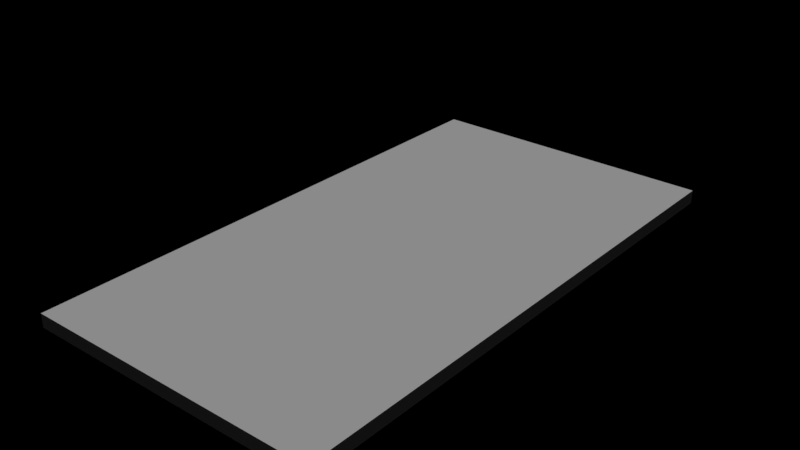 # Source: cf_t_forest.blend  (saved by Blender 2.78.0; exported with 4.5.12 LTS)
import bpy
from mathutils import Matrix  # noqa: F401  (used for matrix-valued properties, if any)

bpy.ops.wm.read_factory_settings(use_empty=True)
scene = bpy.context.scene
scene.name = 'Scene'

# ---- collections
col_collection_1 = bpy.data.collections.new('Collection 1'); scene.collection.children.link(col_collection_1)

# ---- lights
light_hemi = bpy.data.lights.new('Hemi', 'SUN')
light_hemi.transmission_factor = 0.0
light_hemi.angle = 0.1993
light_hemi.energy = 1.0
light_hemi.shadow_buffer_clip_start = 0.5
light_hemi.shadow_soft_size = 0.1
light_hemi.shadow_cascade_max_distance = 1000.0

# ---- meshes
me_plane = bpy.data.meshes.new('Plane')
me_plane.from_pydata([(-4.431, 0.791, 0.0), (-4.67, 1.767, 0.0), (-4.67, 3.88, 0.0), (-4.325, 5.038, 0.0), (-4.345, 8.196, 0.0), (-3.911, 9.029, 0.0), (-3.068, 9.265, 0.0), (-2.15, 9.225, 0.0), (-1.211, 9.517, 0.0), (-0.2334, 9.646, 0.0), (2.498, 8.642, 0.0), (3.815, 8.55, 0.0), (4.608, 6.567, 0.0), (4.291, 4.468, 0.0), (4.374, 2.215, 0.0), (4.591, 0.3798, 0.0), (4.079, -1.217, 0.0), (4.528, -3.381, 0.0), (4.058, -5.366, 0.0), (4.55, -6.926, 0.0), (4.49, -7.443, 0.0), (3.897, -7.996, 0.0), (3.656, -8.925, 0.0), (2.047, -9.341, 0.0), (1.665, -9.614, 0.0), (0.5973, -9.52, 0.0), (-1.178, -9.619, 0.0), (-2.552, -9.001, 0.0), (-3.89, -8.823, 0.0), (-4.486, -4.21, 0.0), (-4.222, -0.84, 0.0), (-4.524, -0.8475, 0.0), (-4.727, 0.7361, 0.0), (-4.97, 1.731, 0.0), (-4.97, 3.923, 0.0), (-4.625, 5.081, 0.0), (-4.645, 8.268, 0.0), (-4.118, 9.283, 0.0), (-3.102, 9.567, 0.0), (-2.189, 9.527, 0.0), (-1.275, 9.811, 0.0), (-0.1993, 9.953, 0.0), (2.562, 8.938, 0.0), (4.023, 8.836, 0.0), (4.917, 6.603, 0.0), (4.592, 4.451, 0.0), (4.673, 2.238, 0.0), (4.896, 0.3503, 0.0), (4.389, -1.233, 0.0), (4.836, -3.385, 0.0), (4.369, -5.354, 0.0), (4.856, -6.897, 0.0), (4.775, -7.588, 0.0), (4.166, -8.156, 0.0), (3.902, -9.171, 0.0), (2.176, -9.618, 0.0), (1.75, -9.922, 0.0), (0.5925, -9.821, 0.0), (-1.235, -9.922, 0.0), (-2.636, -9.293, 0.0), (-4.158, -9.09, 0.0), (-4.788, -4.218, 0.0), (-4.222, -0.84, 0.4), (-4.431, 0.791, 0.4), (-4.67, 1.767, 0.4), (-4.67, 3.88, 0.4), (-4.325, 5.038, 0.4), (-4.345, 8.196, 0.4), (-3.911, 9.029, 0.4), (-3.068, 9.265, 0.4), (-2.15, 9.225, 0.4), (-1.211, 9.517, 0.4), (-0.2334, 9.646, 0.4), (2.498, 8.642, 0.4), (3.815, 8.55, 0.4), (4.608, 6.567, 0.4), (4.291, 4.468, 0.4), (4.374, 2.215, 0.4), (4.591, 0.3798, 0.4), (4.079, -1.217, 0.4), (4.528, -3.381, 0.4), (4.058, -5.366, 0.4), (4.55, -6.926, 0.4), (4.49, -7.443, 0.4), (3.897, -7.996, 0.4), (3.656, -8.925, 0.4), (2.047, -9.341, 0.4), (1.665, -9.614, 0.4), (0.5973, -9.52, 0.4), (-1.178, -9.619, 0.4), (-2.552, -9.001, 0.4), (-3.89, -8.823, 0.4), (-4.486, -4.21, 0.4), (-4.53, 0.7727, 0.4), (-4.727, 0.7361, 0.2), (-4.77, 1.755, 0.4), (-4.97, 1.731, 0.2), (-4.77, 3.894, 0.4), (-4.97, 3.923, 0.2), (-4.425, 5.052, 0.4), (-4.625, 5.081, 0.2), (-4.445, 8.22, 0.4), (-4.645, 8.268, 0.2), (-3.98, 9.114, 0.4), (-4.118, 9.283, 0.2), (-3.079, 9.366, 0.4), (-3.102, 9.567, 0.2), (-2.163, 9.325, 0.4), (-2.189, 9.527, 0.2), (-1.232, 9.615, 0.4), (-1.275, 9.811, 0.2), (-0.222, 9.748, 0.4), (-0.1993, 9.953, 0.2), (2.519, 8.74, 0.4), (2.562, 8.938, 0.2), (3.884, 8.646, 0.4), (4.023, 8.836, 0.2), (4.711, 6.579, 0.4), (4.917, 6.603, 0.2), (4.391, 4.463, 0.4), (4.592, 4.451, 0.2), (4.474, 2.223, 0.4), (4.673, 2.238, 0.2), (4.693, 0.37, 0.4), (4.896, 0.3503, 0.2), (4.182, -1.222, 0.4), (4.389, -1.233, 0.2), (4.631, -3.382, 0.4), (4.836, -3.385, 0.2), (4.161, -5.362, 0.4), (4.369, -5.354, 0.2), (4.652, -6.917, 0.4), (4.856, -6.897, 0.2), (4.585, -7.491, 0.4), (4.775, -7.588, 0.2), (3.987, -8.05, 0.4), (4.166, -8.156, 0.2), (3.738, -9.007, 0.4), (3.902, -9.171, 0.2), (2.09, -9.434, 0.4), (2.176, -9.618, 0.2), (1.694, -9.717, 0.4), (1.75, -9.922, 0.2), (0.5957, -9.62, 0.4), (0.5925, -9.821, 0.2), (-1.197, -9.72, 0.4), (-1.235, -9.922, 0.2), (-2.58, -9.099, 0.4), (-2.636, -9.293, 0.2), (-3.979, -8.912, 0.4), (-4.158, -9.09, 0.2), (-4.586, -4.212, 0.4), (-4.788, -4.218, 0.2), (-4.524, -0.8475, 0.2), (-4.323, -0.8425, 0.4)], [], [(28, 29, 92, 91), (33, 32, 94, 96), (39, 38, 106, 108), (40, 39, 108, 110), (41, 40, 110, 112), (42, 41, 112, 114), (43, 42, 114, 116), (44, 43, 116, 118), (45, 44, 118, 120), (46, 45, 120, 122), (47, 46, 122, 124), (48, 47, 124, 126), (49, 48, 126, 128), (50, 49, 128, 130), (51, 50, 130, 132), (52, 51, 132, 134), (53, 52, 134, 136), (54, 53, 136, 138), (55, 54, 138, 140), (56, 55, 140, 142), (57, 56, 142, 144), (58, 57, 144, 146), (59, 58, 146, 148), (60, 59, 148, 150), (61, 60, 150, 152), (0, 30, 31, 32), (1, 0, 32, 33), (2, 1, 33, 34), (3, 2, 34, 35), (4, 3, 35, 36), (5, 4, 36, 37), (6, 5, 37, 38), (7, 6, 38, 39), (8, 7, 39, 40), (9, 8, 40, 41), (10, 9, 41, 42), (11, 10, 42, 43), (12, 11, 43, 44), (13, 12, 44, 45), (14, 13, 45, 46), (15, 14, 46, 47), (16, 15, 47, 48), (17, 16, 48, 49), (18, 17, 49, 50), (19, 18, 50, 51), (20, 19, 51, 52), (21, 20, 52, 53), (22, 21, 53, 54), (23, 22, 54, 55), (24, 23, 55, 56), (25, 24, 56, 57), (26, 25, 57, 58), (27, 26, 58, 59), (28, 27, 59, 60), (29, 28, 60, 61), (30, 29, 61, 31), (62, 63, 64, 65, 66, 67, 68, 69, 70, 71, 72, 73, 74, 75, 76, 77, 78, 79, 80, 81, 82, 83, 84, 85, 86, 87, 88, 89, 90, 91, 92), (15, 16, 79, 78), (2, 3, 66, 65), (29, 30, 62, 92), (16, 17, 80, 79), (3, 4, 67, 66), (17, 18, 81, 80), (4, 5, 68, 67), (18, 19, 82, 81), (5, 6, 69, 68), (19, 20, 83, 82), (6, 7, 70, 69), (20, 21, 84, 83), (7, 8, 71, 70), (21, 22, 85, 84), (8, 9, 72, 71), (22, 23, 86, 85), (9, 10, 73, 72), (23, 24, 87, 86), (10, 11, 74, 73), (24, 25, 88, 87), (11, 12, 75, 74), (25, 26, 89, 88), (12, 13, 76, 75), (30, 0, 63, 62), (26, 27, 90, 89), (13, 14, 77, 76), (0, 1, 64, 63), (27, 28, 91, 90), (14, 15, 78, 77), (1, 2, 65, 64), (38, 37, 104, 106), (37, 36, 102, 104), (36, 35, 100, 102), (35, 34, 98, 100), (32, 31, 153, 94), (34, 33, 96, 98), (31, 61, 152, 153), (154, 93, 94, 153), (93, 95, 96, 94), (95, 97, 98, 96), (97, 99, 100, 98), (99, 101, 102, 100), (101, 103, 104, 102), (103, 105, 106, 104), (105, 107, 108, 106), (107, 109, 110, 108), (109, 111, 112, 110), (111, 113, 114, 112), (113, 115, 116, 114), (115, 117, 118, 116), (117, 119, 120, 118), (119, 121, 122, 120), (121, 123, 124, 122), (123, 125, 126, 124), (125, 127, 128, 126), (127, 129, 130, 128), (129, 131, 132, 130), (131, 133, 134, 132), (133, 135, 136, 134), (135, 137, 138, 136), (137, 139, 140, 138), (139, 141, 142, 140), (141, 143, 144, 142), (143, 145, 146, 144), (145, 147, 148, 146), (147, 149, 150, 148), (149, 151, 152, 150), (151, 154, 153, 152), (154, 151, 149, 147, 145, 143, 141, 139, 137, 135, 133, 131, 129, 127, 125, 123, 121, 119, 117, 115, 113, 111, 109, 107, 105, 103, 101, 99, 97, 95, 93)])
me_plane.use_remesh_preserve_volume = False
me_plane.use_remesh_preserve_attributes = False
me_plane.use_mirror_vertex_groups = False
me_plane.update()
me_cube = bpy.data.meshes.new('Cube')
me_cube.from_pydata([(-1.0, -1.0, 0.0), (-1.0, -1.0, 2.0), (-1.0, 1.0, 0.0), (-1.0, 1.0, 2.0), (1.0, -1.0, 0.0), (1.0, -1.0, 2.0), (1.0, 1.0, 0.0), (1.0, 1.0, 2.0), (-1.0, -1.0, 2.5), (-1.0, 1.0, 2.5), (1.0, 1.0, 2.5), (1.0, -1.0, 2.5)], [], [(0, 1, 3, 2), (2, 3, 7, 6), (6, 7, 5, 4), (4, 5, 1, 0), (2, 6, 4, 0), (1, 5, 11, 8), (10, 9, 8, 11), (7, 3, 9, 10), (5, 7, 10, 11), (3, 1, 8, 9)])
me_cube.use_remesh_preserve_volume = False
me_cube.use_remesh_preserve_attributes = False
me_cube.use_mirror_vertex_groups = False
me_cube.update()
me_cube_005 = bpy.data.meshes.new('Cube.005')
me_cube_005.from_pydata([(-1.0, -1.0, 0.0), (-1.0, -1.0, 2.0), (-1.0, 1.0, 0.0), (-1.0, 1.0, 2.0), (1.0, -1.0, 0.0), (1.0, -1.0, 2.0), (1.0, 1.0, 0.0), (1.0, 1.0, 2.0)], [], [(0, 1, 3, 2), (2, 3, 7, 6), (6, 7, 5, 4), (4, 5, 1, 0), (2, 6, 4, 0), (7, 3, 1, 5)])
me_cube_005.use_remesh_preserve_volume = False
me_cube_005.use_remesh_preserve_attributes = False
me_cube_005.use_mirror_vertex_groups = False
me_cube_005.update()

# ---- objects
ob_plane = bpy.data.objects.new('Plane', me_plane)
ob_cube_001 = bpy.data.objects.new('Cube.001', me_cube)
ob_hemi = bpy.data.objects.new('Hemi', light_hemi)
ob_cube = bpy.data.objects.new('Cube', me_cube_005)

# ---- transforms, parenting, visibility, modifiers, constraints
ob_plane.location = (0.0, 0.0, 0.0)
ob_plane.lineart.crease_threshold = 0.0
ob_cube_001.location = (0.0, 0.0, 0.0)
ob_cube_001.scale = (5.45, 10.05, 0.2)
ob_cube_001.hide_viewport = True
ob_cube_001.lineart.crease_threshold = 0.0
ob_hemi.location = (0.0, 0.0, -6.382)
ob_hemi.scale = (0.8664, 0.8664, 1.0)
ob_hemi.lineart.crease_threshold = 0.0
ob_cube.location = (0.0, 0.0, 0.0)
ob_cube.scale = (1.733, 1.733, 0.1)
ob_cube.lineart.crease_threshold = 0.0

# ---- collection membership
col_collection_1.objects.link(ob_plane)
col_collection_1.objects.link(ob_cube_001)
col_collection_1.objects.link(ob_hemi)
col_collection_1.objects.link(ob_cube)

# ---- scene / render settings (as saved in the file)
scene.frame_start = 1; scene.frame_end = 250; scene.frame_set(1)
scene.render.engine = 'BLENDER_EEVEE_NEXT'
scene.render.resolution_percentage = 50
scene.render.dither_intensity = 0.0
scene.cycles.use_denoising = False
scene.cycles.samples = 128
scene.cycles.sampling_pattern = 'TABULATED_SOBOL'
scene.cycles.light_sampling_threshold = 0.0
scene.cycles.use_adaptive_sampling = False
scene.cycles.use_light_tree = False
scene.cycles.blur_glossy = 0.0
scene.cycles.sample_clamp_indirect = 0.0
scene.view_settings.view_transform = 'Standard'
bpy.context.view_layer.update()

# ---- added for rendering (the .blend has no active camera): camera
cam_auto = bpy.data.cameras.new('AutoCamera')
cam_auto.lens = 50.0
cam_auto.sensor_width = 36.0
cam_auto.clip_end = 1000.0
ob_auto_camera = bpy.data.objects.new('AutoCamera', cam_auto)
scene.collection.objects.link(ob_auto_camera)
ob_auto_camera.location = (20.6419, -24.787, 17.7849)
ob_auto_camera.rotation_euler = (1.09748, -7.21219e-08, 0.694738)
scene.camera = ob_auto_camera
bpy.context.view_layer.update()
